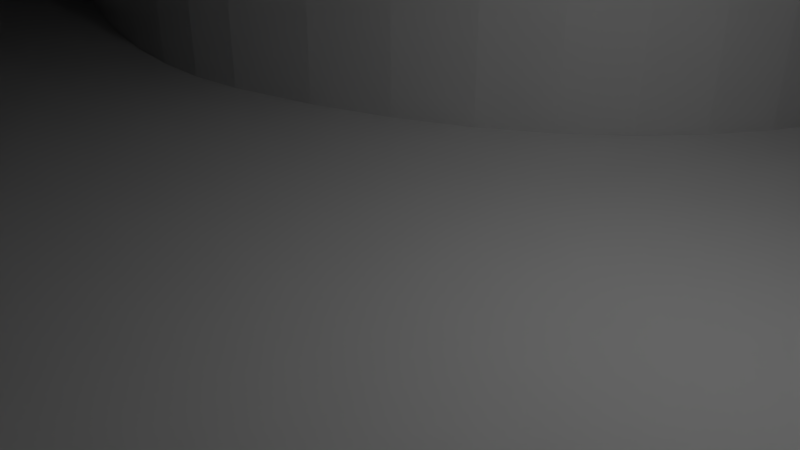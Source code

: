 # Source: race_circuit.blend  (saved by Blender 2.78.0; exported with 4.5.12 LTS)
import bpy
from mathutils import Matrix  # noqa: F401  (used for matrix-valued properties, if any)

bpy.ops.wm.read_factory_settings(use_empty=True)
scene = bpy.context.scene
scene.name = 'Scene'

# ---- collections
col_collection_1 = bpy.data.collections.new('Collection 1'); scene.collection.children.link(col_collection_1)

# ---- world
world_world = bpy.data.worlds.new('World'); scene.world = world_world
world_world.color = (0.05088, 0.05088, 0.05088)
world_world.use_sun_shadow = False
world_world.sun_shadow_jitter_overblur = 0.0
world_world.cycles.sampling_method = 'MANUAL'

# ---- cameras
cam_camera = bpy.data.cameras.new('Camera')
cam_camera.clip_end = 100.0
cam_camera.lens = 35.0
cam_camera.sensor_width = 32.0
cam_camera.sensor_height = 18.0
cam_camera.ortho_scale = 7.314
cam_camera.dof.focus_distance = 0.0
cam_camera.dof.aperture_fstop = 128.0

# ---- lights
light_lamp = bpy.data.lights.new('Lamp', 'POINT')
light_lamp.transmission_factor = 0.0
light_lamp.cutoff_distance = 30.0
light_lamp.energy = 100.0
light_lamp.shadow_buffer_clip_start = 1.001
light_lamp.shadow_soft_size = 0.1
light_lamp.shadow_maximum_resolution = 0.006
light_lamp.use_absolute_resolution = True

# ---- meshes
me_mesh_003 = bpy.data.meshes.new('Mesh.003')
me_mesh_003.from_pydata([(-2.238, -3.341, 0.0), (-1.79, -3.399, 0.0), (-1.27, -3.419, 0.0), (-0.6929, -3.4, 0.0), (-0.07692, -3.345, 0.0), (0.5618, -3.255, 0.0), (1.206, -3.132, 0.0), (1.841, -2.977, 0.0), (2.447, -2.792, 0.0), (3.01, -2.577, 0.0), (3.513, -2.334, 0.0), (3.938, -2.066, 0.0), (4.269, -1.772, 0.0), (4.416, -1.581, 0.0), (4.54, -1.355, 0.0), (4.638, -1.099, 0.0), (4.71, -0.8177, 0.0), (4.751, -0.5164, 0.0), (4.761, -0.1995, 0.0), (4.735, 0.1281, 0.0), (4.673, 0.4616, 0.0), (4.572, 0.7962, 0.0), (4.429, 1.127, 0.0), (4.242, 1.449, 0.0), (4.009, 1.758, 0.0), (3.901, 1.86, -3.27e-10), (3.777, 1.941, -1.231e-09), (3.644, 2.004, -2.597e-09), (3.507, 2.055, -4.309e-09), (3.372, 2.098, -6.251e-09), (3.246, 2.137, -8.309e-09), (3.135, 2.178, -1.037e-08), (3.045, 2.224, -1.231e-08), (2.981, 2.28, -1.402e-08), (2.951, 2.352, -1.539e-08), (2.96, 2.442, -1.629e-08), (3.015, 2.557, -1.662e-08), (3.091, 2.641, -1.558e-08), (3.2, 2.709, -1.281e-08), (3.338, 2.767, -8.809e-09), (3.501, 2.819, -4.072e-09), (3.686, 2.871, 8.959e-10), (3.889, 2.928, 5.593e-09), (4.105, 2.996, 9.518e-09), (4.332, 3.079, 1.217e-08), (4.564, 3.184, 1.304e-08), (4.799, 3.315, 1.164e-08), (5.033, 3.478, 7.461e-09), (5.261, 3.678, 0.0), (5.412, 3.842, -5.566e-09), (5.537, 4.013, -8.947e-09), (5.639, 4.192, -1.033e-08), (5.716, 4.378, -9.912e-09), (5.771, 4.568, -7.874e-09), (5.803, 4.763, -4.408e-09), (5.813, 4.962, 2.97e-10), (5.801, 5.164, 6.053e-09), (5.768, 5.367, 1.267e-08), (5.715, 5.572, 1.996e-08), (5.643, 5.777, 2.773e-08), (5.55, 5.982, 3.579e-08), (5.442, 6.159, 4.238e-08), (5.302, 6.322, 4.754e-08), (5.133, 6.47, 5.145e-08), (4.939, 6.605, 5.428e-08), (4.722, 6.727, 5.621e-08), (4.485, 6.837, 5.741e-08), (4.232, 6.933, 5.804e-08), (3.965, 7.018, 5.829e-08), (3.687, 7.09, 5.831e-08), (3.401, 7.152, 5.829e-08), (3.111, 7.202, 5.84e-08), (2.819, 7.241, 5.881e-08), (2.502, 7.275, 5.746e-08), (2.168, 7.303, 5.272e-08), (1.819, 7.327, 4.545e-08), (1.456, 7.346, 3.651e-08), (1.083, 7.36, 2.677e-08), (0.7017, 7.368, 1.71e-08), (0.3143, 7.371, 8.364e-09), (-0.07664, 7.369, 1.423e-09), (-0.4688, 7.36, -2.855e-09), (-0.8597, 7.346, -3.604e-09), (-1.247, 7.325, 4.237e-11), (-1.629, 7.298, 8.949e-09), (-1.856, 7.265, 1.456e-08), (-2.134, 7.201, 1.904e-08), (-2.45, 7.109, 2.253e-08), (-2.794, 6.993, 2.513e-08), (-3.153, 6.856, 2.697e-08), (-3.515, 6.703, 2.817e-08), (-3.87, 6.538, 2.886e-08), (-4.205, 6.363, 2.915e-08), (-4.508, 6.182, 2.916e-08), (-4.769, 6.0, 2.902e-08), (-4.975, 5.82, 2.885e-08), (-5.114, 5.645, 2.876e-08), (-5.195, 5.464, 2.83e-08), (-5.228, 5.274, 2.701e-08), (-5.219, 5.078, 2.505e-08), (-5.173, 4.879, 2.258e-08), (-5.096, 4.679, 1.977e-08), (-4.993, 4.48, 1.678e-08), (-4.87, 4.286, 1.376e-08), (-4.731, 4.098, 1.087e-08), (-4.582, 3.92, 8.27e-09), (-4.428, 3.754, 6.126e-09), (-4.275, 3.602, 4.594e-09), (-4.129, 3.468, 3.835e-09), (-3.88, 3.277, 3.73e-09), (-3.557, 3.07, 4.294e-09), (-3.179, 2.85, 5.454e-09), (-2.766, 2.623, 7.136e-09), (-2.337, 2.392, 9.269e-09), (-1.91, 2.161, 1.178e-08), (-1.505, 1.935, 1.459e-08), (-1.141, 1.716, 1.764e-08), (-0.8378, 1.51, 2.084e-08), (-0.6137, 1.319, 2.413e-08), (-0.4882, 1.149, 2.744e-08), (-0.4804, 1.004, 3.068e-08), (-0.5312, 0.9323, 3.189e-08), (-0.6038, 0.8937, 3.141e-08), (-0.695, 0.8836, 2.953e-08), (-0.8015, 0.8977, 2.656e-08), (-0.92, 0.9318, 2.281e-08), (-1.047, 0.9816, 1.858e-08), (-1.18, 1.043, 1.416e-08), (-1.316, 1.111, 9.873e-09), (-1.45, 1.182, 6.008e-09), (-1.58, 1.251, 2.872e-09), (-1.703, 1.314, 7.685e-10), (-1.815, 1.368, 0.0), (-1.928, 1.424, 0.0), (-2.089, 1.512, 0.0), (-2.288, 1.627, 0.0), (-2.515, 1.76, 0.0), (-2.762, 1.907, 0.0), (-3.017, 2.062, 0.0), (-3.273, 2.217, 0.0), (-3.518, 2.366, 0.0), (-3.743, 2.504, 0.0), (-3.94, 2.623, 0.0), (-4.097, 2.718, 0.0), (-4.206, 2.783, 0.0), (-4.311, 2.851, -1.11e-09), (-4.442, 2.946, -4.084e-09), (-4.597, 3.063, -8.389e-09), (-4.773, 3.196, -1.349e-08), (-4.968, 3.339, -1.887e-08), (-5.18, 3.488, -2.397e-08), (-5.407, 3.637, -2.828e-08), (-5.647, 3.781, -3.125e-08), (-5.898, 3.914, -3.236e-08), (-6.156, 4.032, -3.107e-08), (-6.422, 4.128, -2.685e-08), (-6.691, 4.198, -1.918e-08), (-6.92, 4.231, -1.256e-08), (-7.181, 4.245, -7.443e-09), (-7.466, 4.24, -3.65e-09), (-7.766, 4.215, -1.004e-09), (-8.071, 4.17, 6.705e-10), (-8.372, 4.104, 1.55e-09), (-8.661, 4.018, 1.811e-09), (-8.928, 3.911, 1.629e-09), (-9.165, 3.783, 1.18e-09), (-9.363, 3.633, 6.421e-10), (-9.512, 3.461, 1.899e-10), (-9.604, 3.267, 0.0), (-9.628, 3.195, 0.0), (-9.66, 3.117, 0.0), (-9.697, 3.034, 0.0), (-9.734, 2.943, 0.0), (-9.77, 2.847, 0.0), (-9.801, 2.744, 0.0), (-9.824, 2.635, 0.0), (-9.836, 2.519, 0.0), (-9.833, 2.397, 0.0), (-9.814, 2.269, 0.0), (-9.774, 2.135, 0.0), (-9.711, 1.994, 0.0), (-9.518, 1.678, 0.0), (-9.313, 1.426, 0.0), (-9.1, 1.229, 0.0), (-8.885, 1.078, 0.0), (-8.673, 0.9649, 0.0), (-8.468, 0.8802, 0.0), (-8.277, 0.8151, 0.0), (-8.104, 0.7608, 0.0), (-7.954, 0.7084, 0.0), (-7.833, 0.6491, 0.0), (-7.745, 0.5738, 0.0), (-7.697, 0.4739, 0.0), (-7.693, 0.4003, 0.0), (-7.712, 0.3275, 0.0), (-7.752, 0.2557, 0.0), (-7.808, 0.185, 0.0), (-7.878, 0.1156, 0.0), (-7.957, 0.04778, 0.0), (-8.042, -0.01841, 0.0), (-8.129, -0.08272, 0.0), (-8.215, -0.145, 0.0), (-8.296, -0.205, 0.0), (-8.369, -0.2627, 0.0), (-8.43, -0.3177, 0.0), (-8.576, -0.463, 0.0), (-8.714, -0.6008, 0.0), (-8.841, -0.7334, 0.0), (-8.955, -0.8629, 0.0), (-9.054, -0.9918, 0.0), (-9.137, -1.122, 0.0), (-9.2, -1.257, 0.0), (-9.241, -1.397, 0.0), (-9.26, -1.546, 0.0), (-9.252, -1.705, 0.0), (-9.217, -1.877, 0.0), (-9.151, -2.065, 0.0), (-9.034, -2.282, 0.0), (-8.883, -2.464, 0.0), (-8.7, -2.614, 0.0), (-8.492, -2.734, 0.0), (-8.261, -2.828, 0.0), (-8.013, -2.898, 0.0), (-7.752, -2.948, 0.0), (-7.482, -2.981, 0.0), (-7.208, -2.999, 0.0), (-6.933, -3.006, 0.0), (-6.664, -3.004, 0.0), (-6.402, -2.997, 0.0), (-6.123, -2.986, 0.0), (-5.868, -2.972, 0.0), (-5.634, -2.958, 0.0), (-5.418, -2.944, 0.0), (-5.218, -2.93, 0.0), (-5.03, -2.919, 0.0), (-4.851, -2.912, 0.0), (-4.679, -2.908, 0.0), (-4.511, -2.91, 0.0), (-4.344, -2.918, 0.0), (-4.175, -2.933, 0.0), (-4.0, -2.957, 0.0), (-3.782, -2.994, 0.0), (-3.575, -3.032, 0.0), (-3.379, -3.072, 0.0), (-3.196, -3.111, 0.0), (-3.026, -3.149, 0.0), (-2.869, -3.187, 0.0), (-2.725, -3.222, 0.0), (-2.597, -3.254, 0.0), (-2.483, -3.283, 0.0), (-2.385, -3.308, 0.0), (-2.303, -3.327, 0.0), (-10.5, 0.4245, 9.293e-08), (-10.55, 1.456, 7e-08), (-10.48, 2.346, 2.85e-08), (-10.29, 3.11, -2.397e-08), (-10.0, 3.765, -7.985e-08), (-9.622, 4.327, -1.316e-07), (-9.158, 4.81, -1.716e-07), (-8.624, 5.232, -1.922e-07), (-8.031, 5.607, -1.86e-07), (-7.389, 5.952, -1.454e-07), (-6.71, 6.282, -6.276e-08), (-6.005, 6.614, 6.948e-08), (-5.285, 6.963, 2.589e-07), (-4.5, 7.271, 4.11e-07), (-3.397, 7.57, 5.074e-07), (-2.06, 7.822, 5.557e-07), (-0.5737, 7.991, 5.634e-07), (0.9785, 8.039, 5.378e-07), (2.513, 7.929, 4.866e-07), (3.945, 7.624, 4.173e-07), (5.192, 7.086, 3.373e-07), (6.169, 6.28, 2.541e-07), (6.793, 5.167, 1.753e-07), (6.979, 3.71, 1.084e-07), (6.644, 1.873, 6.076e-08), (6.187, 0.4842, 3.726e-08), (5.731, -0.6617, 1.92e-08), (5.26, -1.589, 6.166e-09), (4.756, -2.321, -2.244e-09), (4.202, -2.883, -6.443e-09), (3.581, -3.297, -6.838e-09), (2.875, -3.59, -3.838e-09), (2.066, -3.783, 2.147e-09), (1.138, -3.903, 1.071e-08), (0.07379, -3.971, 2.144e-08), (-1.145, -4.014, 3.393e-08), (-2.535, -4.054, 4.777e-08), (-4.167, -4.075, 6.367e-08), (-5.55, -4.027, 7.718e-08), (-6.706, -3.909, 8.835e-08), (-7.656, -3.72, 9.724e-08), (-8.423, -3.459, 1.039e-07), (-9.029, -3.126, 1.084e-07), (-9.495, -2.721, 1.108e-07), (-9.843, -2.242, 1.111e-07), (-10.1, -1.688, 1.094e-07), (-10.27, -1.06, 1.058e-07), (-10.4, -0.3558, 1.003e-07), (-2.238, -3.341, 7.0), (-1.79, -3.399, 7.0), (-1.27, -3.419, 7.0), (-0.6929, -3.4, 7.0), (-0.07692, -3.345, 7.0), (0.5618, -3.255, 7.0), (1.206, -3.132, 7.0), (1.841, -2.977, 7.0), (2.447, -2.792, 7.0), (3.01, -2.577, 7.0), (3.513, -2.334, 7.0), (3.938, -2.066, 7.0), (4.269, -1.772, 7.0), (4.416, -1.581, 7.0), (4.54, -1.355, 7.0), (4.638, -1.099, 7.0), (4.71, -0.8177, 7.0), (4.751, -0.5164, 7.0), (4.761, -0.1995, 7.0), (4.735, 0.1281, 7.0), (4.673, 0.4616, 7.0), (4.572, 0.7962, 7.0), (4.429, 1.127, 7.0), (4.242, 1.449, 7.0), (4.009, 1.758, 7.0), (3.901, 1.86, 7.0), (3.777, 1.941, 7.0), (3.644, 2.004, 7.0), (3.507, 2.055, 7.0), (3.372, 2.098, 7.0), (3.246, 2.137, 7.0), (3.135, 2.178, 7.0), (3.045, 2.224, 7.0), (2.981, 2.28, 7.0), (2.951, 2.352, 7.0), (2.96, 2.442, 7.0), (3.015, 2.557, 7.0), (3.091, 2.641, 7.0), (3.2, 2.709, 7.0), (3.338, 2.767, 7.0), (3.501, 2.819, 7.0), (3.686, 2.871, 7.0), (3.889, 2.928, 7.0), (4.105, 2.996, 7.0), (4.332, 3.079, 7.0), (4.564, 3.184, 7.0), (4.799, 3.315, 7.0), (5.033, 3.478, 7.0), (5.261, 3.678, 7.0), (5.412, 3.842, 7.0), (5.537, 4.013, 7.0), (5.639, 4.192, 7.0), (5.716, 4.378, 7.0), (5.771, 4.568, 7.0), (5.803, 4.763, 7.0), (5.813, 4.962, 7.0), (5.801, 5.164, 7.0), (5.768, 5.367, 7.0), (5.715, 5.572, 7.0), (5.643, 5.777, 7.0), (5.55, 5.982, 7.0), (5.442, 6.159, 7.0), (5.302, 6.322, 7.0), (5.133, 6.47, 7.0), (4.939, 6.605, 7.0), (4.722, 6.727, 7.0), (4.485, 6.837, 7.0), (4.232, 6.933, 7.0), (3.965, 7.018, 7.0), (3.687, 7.09, 7.0), (3.401, 7.152, 7.0), (3.111, 7.202, 7.0), (2.819, 7.241, 7.0), (2.502, 7.275, 7.0), (2.168, 7.303, 7.0), (1.819, 7.327, 7.0), (1.456, 7.346, 7.0), (1.083, 7.36, 7.0), (0.7017, 7.368, 7.0), (0.3143, 7.371, 7.0), (-0.07664, 7.369, 7.0), (-0.4688, 7.36, 7.0), (-0.8597, 7.346, 7.0), (-1.247, 7.325, 7.0), (-1.629, 7.298, 7.0), (-1.856, 7.265, 7.0), (-2.134, 7.201, 7.0), (-2.45, 7.109, 7.0), (-2.794, 6.993, 7.0), (-3.153, 6.856, 7.0), (-3.515, 6.703, 7.0), (-3.87, 6.538, 7.0), (-4.205, 6.363, 7.0), (-4.508, 6.182, 7.0), (-4.769, 6.0, 7.0), (-4.975, 5.82, 7.0), (-5.114, 5.645, 7.0), (-5.195, 5.464, 7.0), (-5.228, 5.274, 7.0), (-5.219, 5.078, 7.0), (-5.173, 4.879, 7.0), (-5.096, 4.679, 7.0), (-4.993, 4.48, 7.0), (-4.87, 4.286, 7.0), (-4.731, 4.098, 7.0), (-4.582, 3.92, 7.0), (-4.428, 3.754, 7.0), (-4.275, 3.602, 7.0), (-4.129, 3.468, 7.0), (-3.88, 3.277, 7.0), (-3.557, 3.07, 7.0), (-3.179, 2.85, 7.0), (-2.766, 2.623, 7.0), (-2.337, 2.392, 7.0), (-1.91, 2.161, 7.0), (-1.505, 1.935, 7.0), (-1.141, 1.716, 7.0), (-0.8378, 1.51, 7.0), (-0.6137, 1.319, 7.0), (-0.4882, 1.149, 7.0), (-0.4804, 1.004, 7.0), (-0.5312, 0.9323, 7.0), (-0.6038, 0.8937, 7.0), (-0.695, 0.8836, 7.0), (-0.8015, 0.8977, 7.0), (-0.92, 0.9318, 7.0), (-1.047, 0.9816, 7.0), (-1.18, 1.043, 7.0), (-1.316, 1.111, 7.0), (-1.45, 1.182, 7.0), (-1.58, 1.251, 7.0), (-1.703, 1.314, 7.0), (-1.815, 1.368, 7.0), (-1.928, 1.424, 7.0), (-2.089, 1.512, 7.0), (-2.288, 1.627, 7.0), (-2.515, 1.76, 7.0), (-2.762, 1.907, 7.0), (-3.017, 2.062, 7.0), (-3.273, 2.217, 7.0), (-3.518, 2.366, 7.0), (-3.743, 2.504, 7.0), (-3.94, 2.623, 7.0), (-4.097, 2.718, 7.0), (-4.206, 2.783, 7.0), (-4.311, 2.851, 7.0), (-4.442, 2.946, 7.0), (-4.597, 3.063, 7.0), (-4.773, 3.196, 7.0), (-4.968, 3.339, 7.0), (-5.18, 3.488, 7.0), (-5.407, 3.637, 7.0), (-5.647, 3.781, 7.0), (-5.898, 3.914, 7.0), (-6.156, 4.032, 7.0), (-6.422, 4.128, 7.0), (-6.691, 4.198, 7.0), (-6.92, 4.231, 7.0), (-7.181, 4.245, 7.0), (-7.466, 4.24, 7.0), (-7.766, 4.215, 7.0), (-8.071, 4.17, 7.0), (-8.372, 4.104, 7.0), (-8.661, 4.018, 7.0), (-8.928, 3.911, 7.0), (-9.165, 3.783, 7.0), (-9.363, 3.633, 7.0), (-9.512, 3.461, 7.0), (-9.604, 3.267, 7.0), (-9.628, 3.195, 7.0), (-9.66, 3.117, 7.0), (-9.697, 3.034, 7.0), (-9.734, 2.943, 7.0), (-9.77, 2.847, 7.0), (-9.801, 2.744, 7.0), (-9.824, 2.635, 7.0), (-9.836, 2.519, 7.0), (-9.833, 2.397, 7.0), (-9.814, 2.269, 7.0), (-9.774, 2.135, 7.0), (-9.711, 1.994, 7.0), (-9.518, 1.678, 7.0), (-9.313, 1.426, 7.0), (-9.1, 1.229, 7.0), (-8.885, 1.078, 7.0), (-8.673, 0.9649, 7.0), (-8.468, 0.8802, 7.0), (-8.277, 0.8151, 7.0), (-8.104, 0.7608, 7.0), (-7.954, 0.7084, 7.0), (-7.833, 0.6491, 7.0), (-7.745, 0.5738, 7.0), (-7.697, 0.4739, 7.0), (-7.693, 0.4003, 7.0), (-7.712, 0.3275, 7.0), (-7.752, 0.2557, 7.0), (-7.808, 0.185, 7.0), (-7.878, 0.1156, 7.0), (-7.957, 0.04778, 7.0), (-8.042, -0.01841, 7.0), (-8.129, -0.08272, 7.0), (-8.215, -0.145, 7.0), (-8.296, -0.205, 7.0), (-8.369, -0.2627, 7.0), (-8.43, -0.3177, 7.0), (-8.576, -0.463, 7.0), (-8.714, -0.6008, 7.0), (-8.841, -0.7334, 7.0), (-8.955, -0.8629, 7.0), (-9.054, -0.9918, 7.0), (-9.137, -1.122, 7.0), (-9.2, -1.257, 7.0), (-9.241, -1.397, 7.0), (-9.26, -1.546, 7.0), (-9.252, -1.705, 7.0), (-9.217, -1.877, 7.0), (-9.151, -2.065, 7.0), (-9.034, -2.282, 7.0), (-8.883, -2.464, 7.0), (-8.7, -2.614, 7.0), (-8.492, -2.734, 7.0), (-8.261, -2.828, 7.0), (-8.013, -2.898, 7.0), (-7.752, -2.948, 7.0), (-7.482, -2.981, 7.0), (-7.208, -2.999, 7.0), (-6.933, -3.006, 7.0), (-6.664, -3.004, 7.0), (-6.402, -2.997, 7.0), (-6.123, -2.986, 7.0), (-5.868, -2.972, 7.0), (-5.634, -2.958, 7.0), (-5.418, -2.944, 7.0), (-5.218, -2.93, 7.0), (-5.03, -2.919, 7.0), (-4.851, -2.912, 7.0), (-4.679, -2.908, 7.0), (-4.511, -2.91, 7.0), (-4.344, -2.918, 7.0), (-4.175, -2.933, 7.0), (-4.0, -2.957, 7.0), (-3.782, -2.994, 7.0), (-3.575, -3.032, 7.0), (-3.379, -3.072, 7.0), (-3.196, -3.111, 7.0), (-3.026, -3.149, 7.0), (-2.869, -3.187, 7.0), (-2.725, -3.222, 7.0), (-2.597, -3.254, 7.0), (-2.483, -3.283, 7.0), (-2.385, -3.308, 7.0), (-2.303, -3.327, 7.0), (-10.5, 0.4245, 7.0), (-10.55, 1.456, 7.0), (-10.48, 2.346, 7.0), (-10.29, 3.11, 7.0), (-10.0, 3.765, 7.0), (-9.622, 4.327, 7.0), (-9.158, 4.81, 7.0), (-8.624, 5.232, 7.0), (-8.031, 5.607, 7.0), (-7.389, 5.952, 7.0), (-6.71, 6.282, 7.0), (-6.005, 6.614, 7.0), (-5.285, 6.963, 7.0), (-4.5, 7.271, 7.0), (-3.397, 7.57, 7.0), (-2.06, 7.822, 7.0), (-0.5737, 7.991, 7.0), (0.9785, 8.039, 7.0), (2.513, 7.929, 7.0), (3.945, 7.624, 7.0), (5.192, 7.086, 7.0), (6.169, 6.28, 7.0), (6.793, 5.167, 7.0), (6.979, 3.71, 7.0), (6.644, 1.873, 7.0), (6.187, 0.4842, 7.0), (5.731, -0.6617, 7.0), (5.26, -1.589, 7.0), (4.756, -2.321, 7.0), (4.202, -2.883, 7.0), (3.581, -3.297, 7.0), (2.875, -3.59, 7.0), (2.066, -3.783, 7.0), (1.138, -3.903, 7.0), (0.07379, -3.971, 7.0), (-1.145, -4.014, 7.0), (-2.535, -4.054, 7.0), (-4.167, -4.075, 7.0), (-5.55, -4.027, 7.0), (-6.706, -3.909, 7.0), (-7.656, -3.72, 7.0), (-8.423, -3.459, 7.0), (-9.029, -3.126, 7.0), (-9.495, -2.721, 7.0), (-9.843, -2.242, 7.0), (-10.1, -1.688, 7.0), (-10.27, -1.06, 7.0), (-10.4, -0.3558, 7.0)], [], [(273, 59, 60, 61, 62, 63, 64, 65, 66, 67, 68, 69, 70, 71, 72, 73, 74, 75, 76, 77, 78, 79, 80, 81, 82, 83, 84, 85, 86, 87, 88, 89, 90, 91, 92, 93, 94, 95, 96, 97, 98, 99, 100, 101, 102, 103, 104, 105, 106, 107, 108, 109, 110, 111, 112, 113, 114, 115, 116, 117, 118, 119, 120, 121, 122, 123, 124, 125, 126, 127, 128, 129, 130, 131, 132, 133, 134, 135, 136, 137, 138, 139, 140, 141, 142, 143, 144, 145, 146, 147, 148, 149, 150, 151, 152, 153, 154, 155, 156, 157, 158, 159, 160, 161, 162, 163, 164, 165, 166, 167, 168, 169, 170, 171, 172, 173, 174, 175, 176, 177, 178, 179, 180, 181, 182, 183, 184, 185, 186, 187, 188, 189, 190, 191, 192, 193, 194, 195, 196, 197, 198, 199, 200, 201, 202, 203, 204, 205, 206, 207, 208, 209, 210, 211, 212, 213, 214, 215, 216, 217, 218, 219, 220, 221, 222, 223, 224, 225, 226, 227, 228, 229, 230, 231, 232, 233, 234, 235, 236, 237, 238, 239, 240, 241, 242, 243, 244, 245, 246, 247, 248, 249, 250, 251, 0, 1, 2, 3, 4, 5, 6, 7, 8, 9, 10, 11, 12, 13, 14, 15, 16, 17, 18, 19, 20, 21, 22, 23, 24, 25, 26, 27, 28, 29, 30, 31, 32, 33, 34, 35, 36, 37, 38, 39, 40, 41, 42, 43, 44, 45, 46, 47, 48, 49, 50, 51, 52, 53, 54, 55, 56, 57, 58, 274, 275, 276, 277, 278, 279, 280, 281, 282, 283, 284, 285, 286, 287, 288, 289, 290, 291, 292, 293, 294, 295, 296, 297, 298, 299, 252, 253, 254, 255, 256, 257, 258, 259, 260, 261, 262, 263, 264, 265, 266, 267, 268, 269, 270, 271, 272), (58, 59, 273, 274), (573, 572, 571, 570, 569, 568, 567, 566, 565, 564, 563, 562, 561, 560, 559, 558, 557, 556, 555, 554, 553, 552, 599, 598, 597, 596, 595, 594, 593, 592, 591, 590, 589, 588, 587, 586, 585, 584, 583, 582, 581, 580, 579, 578, 577, 576, 575, 574, 358, 357, 356, 355, 354, 353, 352, 351, 350, 349, 348, 347, 346, 345, 344, 343, 342, 341, 340, 339, 338, 337, 336, 335, 334, 333, 332, 331, 330, 329, 328, 327, 326, 325, 324, 323, 322, 321, 320, 319, 318, 317, 316, 315, 314, 313, 312, 311, 310, 309, 308, 307, 306, 305, 304, 303, 302, 301, 300, 551, 550, 549, 548, 547, 546, 545, 544, 543, 542, 541, 540, 539, 538, 537, 536, 535, 534, 533, 532, 531, 530, 529, 528, 527, 526, 525, 524, 523, 522, 521, 520, 519, 518, 517, 516, 515, 514, 513, 512, 511, 510, 509, 508, 507, 506, 505, 504, 503, 502, 501, 500, 499, 498, 497, 496, 495, 494, 493, 492, 491, 490, 489, 488, 487, 486, 485, 484, 483, 482, 481, 480, 479, 478, 477, 476, 475, 474, 473, 472, 471, 470, 469, 468, 467, 466, 465, 464, 463, 462, 461, 460, 459, 458, 457, 456, 455, 454, 453, 452, 451, 450, 449, 448, 447, 446, 445, 444, 443, 442, 441, 440, 439, 438, 437, 436, 435, 434, 433, 432, 431, 430, 429, 428, 427, 426, 425, 424, 423, 422, 421, 420, 419, 418, 417, 416, 415, 414, 413, 412, 411, 410, 409, 408, 407, 406, 405, 404, 403, 402, 401, 400, 399, 398, 397, 396, 395, 394, 393, 392, 391, 390, 389, 388, 387, 386, 385, 384, 383, 382, 381, 380, 379, 378, 377, 376, 375, 374, 373, 372, 371, 370, 369, 368, 367, 366, 365, 364, 363, 362, 361, 360, 359), (358, 574, 573, 359), (115, 415, 416, 116), (116, 416, 417, 117), (117, 417, 418, 118), (118, 418, 419, 119), (119, 419, 420, 120), (120, 420, 421, 121), (121, 421, 422, 122), (122, 422, 423, 123), (123, 423, 424, 124), (124, 424, 425, 125), (125, 425, 426, 126), (126, 426, 427, 127), (127, 427, 428, 128), (128, 428, 429, 129), (129, 429, 430, 130), (130, 430, 431, 131), (131, 431, 432, 132), (132, 432, 433, 133), (133, 433, 434, 134), (134, 434, 435, 135), (135, 435, 436, 136), (136, 436, 437, 137), (137, 437, 438, 138), (138, 438, 439, 139), (139, 439, 440, 140), (140, 440, 441, 141), (141, 441, 442, 142), (142, 442, 443, 143), (143, 443, 444, 144), (144, 444, 445, 145), (145, 445, 446, 146), (146, 446, 447, 147), (147, 447, 448, 148), (148, 448, 449, 149), (149, 449, 450, 150), (150, 450, 451, 151), (151, 451, 452, 152), (152, 452, 453, 153), (153, 453, 454, 154), (154, 454, 455, 155), (155, 455, 456, 156), (156, 456, 457, 157), (157, 457, 458, 158), (158, 458, 459, 159), (159, 459, 460, 160), (160, 460, 461, 161), (161, 461, 462, 162), (162, 462, 463, 163), (163, 463, 464, 164), (164, 464, 465, 165), (165, 465, 466, 166), (166, 466, 467, 167), (167, 467, 468, 168), (168, 468, 469, 169), (169, 469, 470, 170), (170, 470, 471, 171), (171, 471, 472, 172), (172, 472, 473, 173), (173, 473, 474, 174), (174, 474, 475, 175), (175, 475, 476, 176), (176, 476, 477, 177), (177, 477, 478, 178), (178, 478, 479, 179), (179, 479, 480, 180), (180, 480, 481, 181), (181, 481, 482, 182), (182, 482, 483, 183), (183, 483, 484, 184), (184, 484, 485, 185), (185, 485, 486, 186), (186, 486, 487, 187), (187, 487, 488, 188), (188, 488, 489, 189), (189, 489, 490, 190), (190, 490, 491, 191), (191, 491, 492, 192), (192, 492, 493, 193), (193, 493, 494, 194), (194, 494, 495, 195), (195, 495, 496, 196), (196, 496, 497, 197), (197, 497, 498, 198), (198, 498, 499, 199), (199, 499, 500, 200), (200, 500, 501, 201), (201, 501, 502, 202), (202, 502, 503, 203), (203, 503, 504, 204), (204, 504, 505, 205), (205, 505, 506, 206), (206, 506, 507, 207), (0, 300, 301, 1), (207, 507, 508, 208), (1, 301, 302, 2), (208, 508, 509, 209), (2, 302, 303, 3), (209, 509, 510, 210), (3, 303, 304, 4), (210, 510, 511, 211), (4, 304, 305, 5), (211, 511, 512, 212), (5, 305, 306, 6), (212, 512, 513, 213), (6, 306, 307, 7), (213, 513, 514, 214), (7, 307, 308, 8), (214, 514, 515, 215), (8, 308, 309, 9), (215, 515, 516, 216), (9, 309, 310, 10), (216, 516, 517, 217), (10, 310, 311, 11), (217, 517, 518, 218), (11, 311, 312, 12), (218, 518, 519, 219), (12, 312, 313, 13), (219, 519, 520, 220), (13, 313, 314, 14), (220, 520, 521, 221), (14, 314, 315, 15), (221, 521, 522, 222), (15, 315, 316, 16), (222, 522, 523, 223), (16, 316, 317, 17), (223, 523, 524, 224), (17, 317, 318, 18), (224, 524, 525, 225), (18, 318, 319, 19), (225, 525, 526, 226), (19, 319, 320, 20), (226, 526, 527, 227), (20, 320, 321, 21), (227, 527, 528, 228), (21, 321, 322, 22), (228, 528, 529, 229), (22, 322, 323, 23), (229, 529, 530, 230), (23, 323, 324, 24), (230, 530, 531, 231), (24, 324, 325, 25), (231, 531, 532, 232), (25, 325, 326, 26), (232, 532, 533, 233), (26, 326, 327, 27), (233, 533, 534, 234), (27, 327, 328, 28), (234, 534, 535, 235), (28, 328, 329, 29), (235, 535, 536, 236), (29, 329, 330, 30), (236, 536, 537, 237), (30, 330, 331, 31), (237, 537, 538, 238), (31, 331, 332, 32), (238, 538, 539, 239), (32, 332, 333, 33), (239, 539, 540, 240), (33, 333, 334, 34), (240, 540, 541, 241), (34, 334, 335, 35), (241, 541, 542, 242), (35, 335, 336, 36), (242, 542, 543, 243), (36, 336, 337, 37), (243, 543, 544, 244), (37, 337, 338, 38), (244, 544, 545, 245), (38, 338, 339, 39), (245, 545, 546, 246), (39, 339, 340, 40), (246, 546, 547, 247), (40, 340, 341, 41), (247, 547, 548, 248), (41, 341, 342, 42), (248, 548, 549, 249), (42, 342, 343, 43), (249, 549, 550, 250), (43, 343, 344, 44), (250, 550, 551, 251), (44, 344, 345, 45), (251, 551, 300, 0), (45, 345, 346, 46), (252, 552, 553, 253), (46, 346, 347, 47), (253, 553, 554, 254), (47, 347, 348, 48), (254, 554, 555, 255), (48, 348, 349, 49), (255, 555, 556, 256), (49, 349, 350, 50), (256, 556, 557, 257), (50, 350, 351, 51), (257, 557, 558, 258), (51, 351, 352, 52), (258, 558, 559, 259), (52, 352, 353, 53), (259, 559, 560, 260), (53, 353, 354, 54), (260, 560, 561, 261), (54, 354, 355, 55), (261, 561, 562, 262), (55, 355, 356, 56), (262, 562, 563, 263), (56, 356, 357, 57), (263, 563, 564, 264), (57, 357, 358, 58), (264, 564, 565, 265), (58, 358, 359, 59), (265, 565, 566, 266), (59, 359, 360, 60), (266, 566, 567, 267), (60, 360, 361, 61), (267, 567, 568, 268), (61, 361, 362, 62), (268, 568, 569, 269), (62, 362, 363, 63), (269, 569, 570, 270), (63, 363, 364, 64), (270, 570, 571, 271), (64, 364, 365, 65), (271, 571, 572, 272), (65, 365, 366, 66), (272, 572, 573, 273), (66, 366, 367, 67), (273, 573, 574, 274), (67, 367, 368, 68), (274, 574, 575, 275), (68, 368, 369, 69), (275, 575, 576, 276), (69, 369, 370, 70), (276, 576, 577, 277), (70, 370, 371, 71), (277, 577, 578, 278), (71, 371, 372, 72), (278, 578, 579, 279), (72, 372, 373, 73), (279, 579, 580, 280), (73, 373, 374, 74), (280, 580, 581, 281), (74, 374, 375, 75), (281, 581, 582, 282), (75, 375, 376, 76), (282, 582, 583, 283), (76, 376, 377, 77), (283, 583, 584, 284), (77, 377, 378, 78), (284, 584, 585, 285), (78, 378, 379, 79), (285, 585, 586, 286), (79, 379, 380, 80), (286, 586, 587, 287), (80, 380, 381, 81), (287, 587, 588, 288), (81, 381, 382, 82), (288, 588, 589, 289), (82, 382, 383, 83), (289, 589, 590, 290), (83, 383, 384, 84), (290, 590, 591, 291), (84, 384, 385, 85), (291, 591, 592, 292), (85, 385, 386, 86), (292, 592, 593, 293), (86, 386, 387, 87), (293, 593, 594, 294), (87, 387, 388, 88), (294, 594, 595, 295), (88, 388, 389, 89), (295, 595, 596, 296), (89, 389, 390, 90), (296, 596, 597, 297), (90, 390, 391, 91), (297, 597, 598, 298), (91, 391, 392, 92), (298, 598, 599, 299), (92, 392, 393, 93), (299, 599, 552, 252), (93, 393, 394, 94), (94, 394, 395, 95), (95, 395, 396, 96), (96, 396, 397, 97), (97, 397, 398, 98), (98, 398, 399, 99), (99, 399, 400, 100), (100, 400, 401, 101), (101, 401, 402, 102), (102, 402, 403, 103), (103, 403, 404, 104), (104, 404, 405, 105), (105, 405, 406, 106), (106, 406, 407, 107), (107, 407, 408, 108), (108, 408, 409, 109), (109, 409, 410, 110), (110, 410, 411, 111), (111, 411, 412, 112), (112, 412, 413, 113), (113, 413, 414, 114), (114, 414, 415, 115)])
me_mesh_003.use_remesh_preserve_volume = False
me_mesh_003.use_remesh_preserve_attributes = False
me_mesh_003.use_mirror_vertex_groups = False
me_mesh_003.update()
me_mesh_004 = bpy.data.meshes.new('Mesh.004')
me_mesh_004.from_pydata([(-1.595, -2.624, 0.0), (-1.387, -2.622, 0.0), (-1.093, -2.612, 0.0), (-0.7282, -2.59, 0.0), (-0.307, -2.556, 0.0), (0.1548, -2.507, 0.0), (0.6419, -2.441, 0.0), (1.139, -2.357, 0.0), (1.63, -2.254, 0.0), (2.101, -2.128, 0.0), (2.535, -1.979, 0.0), (2.918, -1.804, 0.0), (3.233, -1.602, 0.0), (3.472, -1.375, 0.0), (3.66, -1.114, 0.0), (3.797, -0.8267, 0.0), (3.885, -0.5211, 0.0), (3.923, -0.2053, 0.0), (3.912, 0.1127, 0.0), (3.854, 0.4247, 0.0), (3.749, 0.7227, 0.0), (3.598, 0.9988, 0.0), (3.401, 1.245, 0.0), (3.159, 1.453, 0.0), (2.873, 1.615, 0.0), (2.754, 1.668, -2.162e-10), (2.635, 1.724, -8.054e-10), (2.517, 1.785, -1.679e-09), (2.402, 1.85, -2.748e-09), (2.295, 1.92, -3.923e-09), (2.196, 1.995, -5.116e-09), (2.108, 2.077, -6.238e-09), (2.034, 2.165, -7.2e-09), (1.977, 2.261, -7.913e-09), (1.938, 2.365, -8.288e-09), (1.921, 2.478, -8.237e-09), (1.928, 2.599, -7.67e-09), (1.97, 2.77, -5.181e-09), (2.035, 2.906, -6.845e-10), (2.121, 3.014, 5.198e-09), (2.228, 3.098, 1.184e-08), (2.354, 3.165, 1.863e-08), (2.498, 3.22, 2.494e-08), (2.658, 3.268, 3.015e-08), (2.833, 3.315, 3.363e-08), (3.022, 3.367, 3.477e-08), (3.224, 3.428, 3.294e-08), (3.436, 3.505, 2.752e-08), (3.658, 3.603, 1.79e-08), (3.928, 3.737, 4.207e-09), (4.154, 3.857, -6.22e-09), (4.34, 3.965, -1.377e-08), (4.49, 4.067, -1.884e-08), (4.609, 4.166, -2.181e-08), (4.701, 4.265, -2.307e-08), (4.77, 4.368, -2.302e-08), (4.82, 4.479, -2.204e-08), (4.855, 4.602, -2.052e-08), (4.88, 4.74, -1.885e-08), (4.898, 4.897, -1.742e-08), (4.914, 5.077, -1.662e-08), (4.9, 5.25, -1.602e-08), (4.835, 5.419, -1.494e-08), (4.724, 5.583, -1.348e-08), (4.574, 5.741, -1.174e-08), (4.391, 5.889, -9.824e-09), (4.181, 6.026, -7.83e-09), (3.951, 6.15, -5.863e-09), (3.706, 6.258, -4.025e-09), (3.453, 6.348, -2.417e-09), (3.198, 6.419, -1.142e-09), (2.947, 6.467, -3.026e-10), (2.707, 6.492, 0.0), (2.491, 6.501, 0.0), (2.187, 6.512, 0.0), (1.814, 6.525, 0.0), (1.389, 6.537, 0.0), (0.9286, 6.547, 0.0), (0.4514, 6.556, 0.0), (-0.02574, 6.561, 0.0), (-0.4852, 6.562, 0.0), (-0.9094, 6.558, 0.0), (-1.281, 6.548, 0.0), (-1.583, 6.531, 0.0), (-1.797, 6.505, 0.0), (-1.977, 6.468, 0.0), (-2.179, 6.419, 0.0), (-2.399, 6.356, 0.0), (-2.63, 6.282, 0.0), (-2.866, 6.197, 0.0), (-3.102, 6.102, 0.0), (-3.331, 5.997, 0.0), (-3.547, 5.884, 0.0), (-3.745, 5.762, 0.0), (-3.919, 5.633, 0.0), (-4.062, 5.497, 0.0), (-4.17, 5.355, 0.0), (-4.237, 5.204, -6.056e-10), (-4.26, 5.053, -2.299e-09), (-4.246, 4.902, -4.896e-09), (-4.198, 4.752, -8.21e-09), (-4.121, 4.604, -1.206e-08), (-4.021, 4.459, -1.625e-08), (-3.901, 4.317, -2.061e-08), (-3.767, 4.181, -2.494e-08), (-3.623, 4.049, -2.907e-08), (-3.475, 3.924, -3.28e-08), (-3.326, 3.807, -3.596e-08), (-3.183, 3.698, -3.835e-08), (-2.942, 3.536, -4.078e-08), (-2.644, 3.359, -4.239e-08), (-2.301, 3.171, -4.331e-08), (-1.931, 2.971, -4.363e-08), (-1.548, 2.761, -4.349e-08), (-1.166, 2.544, -4.299e-08), (-0.8023, 2.32, -4.225e-08), (-0.4704, 2.09, -4.138e-08), (-0.1859, 1.858, -4.051e-08), (0.03602, 1.623, -3.974e-08), (0.1803, 1.388, -3.92e-08), (0.2317, 1.154, -3.899e-08), (0.2279, 1.057, -3.908e-08), (0.2159, 0.9604, -3.93e-08), (0.1945, 0.8649, -3.956e-08), (0.1627, 0.7715, -3.977e-08), (0.1196, 0.6813, -3.985e-08), (0.06395, 0.5953, -3.971e-08), (-0.00519, 0.5145, -3.926e-08), (-0.0889, 0.44, -3.842e-08), (-0.1882, 0.3726, -3.71e-08), (-0.3042, 0.3135, -3.522e-08), (-0.4379, 0.2636, -3.268e-08), (-0.5903, 0.2239, -2.94e-08), (-0.6918, 0.2113, -2.671e-08), (-0.8039, 0.2135, -2.311e-08), (-0.9263, 0.2291, -1.884e-08), (-1.058, 0.2572, -1.41e-08), (-1.2, 0.2966, -9.111e-09), (-1.351, 0.3461, -4.088e-09), (-1.51, 0.4047, 7.55e-10), (-1.677, 0.4711, 5.201e-09), (-1.852, 0.5443, 9.034e-09), (-2.034, 0.6231, 1.204e-08), (-2.223, 0.7065, 1.4e-08), (-2.418, 0.7932, 1.47e-08), (-2.574, 0.863, 1.438e-08), (-2.736, 0.9377, 1.354e-08), (-2.904, 1.018, 1.235e-08), (-3.077, 1.103, 1.098e-08), (-3.253, 1.194, 9.605e-09), (-3.432, 1.29, 8.389e-09), (-3.612, 1.393, 7.505e-09), (-3.792, 1.502, 7.125e-09), (-3.971, 1.618, 7.42e-09), (-4.148, 1.74, 8.56e-09), (-4.321, 1.869, 1.072e-08), (-4.49, 2.006, 1.406e-08), (-4.698, 2.182, 1.81e-08), (-4.894, 2.348, 2.015e-08), (-5.08, 2.505, 2.053e-08), (-5.256, 2.652, 1.955e-08), (-5.426, 2.788, 1.751e-08), (-5.589, 2.914, 1.473e-08), (-5.749, 3.029, 1.153e-08), (-5.905, 3.133, 8.21e-09), (-6.061, 3.224, 5.086e-09), (-6.216, 3.304, 2.468e-09), (-6.374, 3.371, 6.689e-10), (-6.535, 3.426, 0.0), (-6.724, 3.47, 0.0), (-6.938, 3.499, 0.0), (-7.17, 3.513, 0.0), (-7.413, 3.511, 0.0), (-7.66, 3.491, 0.0), (-7.903, 3.454, 0.0), (-8.136, 3.398, 0.0), (-8.352, 3.322, 0.0), (-8.543, 3.225, 0.0), (-8.703, 3.108, 0.0), (-8.825, 2.968, 0.0), (-8.901, 2.805, 0.0), (-8.917, 2.747, 1.074e-10), (-8.931, 2.689, 3.71e-10), (-8.94, 2.629, 7.033e-10), (-8.942, 2.567, 1.017e-09), (-8.935, 2.501, 1.224e-09), (-8.917, 2.431, 1.236e-09), (-8.886, 2.355, 9.673e-10), (-8.84, 2.273, 3.29e-10), (-8.777, 2.183, -7.664e-10), (-8.694, 2.085, -2.406e-09), (-8.59, 1.977, -4.678e-09), (-8.462, 1.858, -7.67e-09), (-8.351, 1.773, -9.648e-09), (-8.231, 1.7, -1.062e-08), (-8.102, 1.637, -1.075e-08), (-7.966, 1.579, -1.018e-08), (-7.825, 1.522, -9.094e-09), (-7.681, 1.464, -7.634e-09), (-7.534, 1.4, -5.963e-09), (-7.387, 1.327, -4.24e-09), (-7.241, 1.241, -2.623e-09), (-7.098, 1.138, -1.272e-09), (-6.959, 1.015, -3.444e-10), (-6.826, 0.8686, 0.0), (-6.765, 0.7784, 0.0), (-6.727, 0.6861, 0.0), (-6.709, 0.5927, 0.0), (-6.708, 0.4992, 0.0), (-6.723, 0.4066, 0.0), (-6.751, 0.3158, 0.0), (-6.79, 0.2278, 0.0), (-6.838, 0.1435, 0.0), (-6.892, 0.06398, 0.0), (-6.95, -0.009931, 0.0), (-7.011, -0.07722, 0.0), (-7.071, -0.1369, 0.0), (-7.212, -0.2568, 0.0), (-7.365, -0.372, 0.0), (-7.525, -0.4841, 0.0), (-7.686, -0.595, 0.0), (-7.843, -0.7061, 0.0), (-7.988, -0.8192, 0.0), (-8.117, -0.936, 0.0), (-8.224, -1.058, 0.0), (-8.302, -1.187, 0.0), (-8.345, -1.324, 0.0), (-8.348, -1.472, 0.0), (-8.304, -1.632, 0.0), (-8.207, -1.814, 0.0), (-8.085, -1.963, 0.0), (-7.941, -2.081, 0.0), (-7.777, -2.171, 0.0), (-7.596, -2.237, 0.0), (-7.401, -2.283, 0.0), (-7.195, -2.311, 0.0), (-6.981, -2.325, 0.0), (-6.761, -2.329, 0.0), (-6.539, -2.324, 0.0), (-6.316, -2.316, 0.0), (-6.097, -2.307, 0.0), (-5.927, -2.298, 0.0), (-5.756, -2.285, 0.0), (-5.585, -2.27, 0.0), (-5.414, -2.253, 0.0), (-5.243, -2.237, 0.0), (-5.073, -2.221, 0.0), (-4.903, -2.208, 0.0), (-4.734, -2.199, 0.0), (-4.565, -2.194, 0.0), (-4.398, -2.196, 0.0), (-4.232, -2.204, 0.0), (-4.068, -2.221, 0.0), (-3.944, -2.241, 0.0), (-3.791, -2.27, 0.0), (-3.615, -2.306, 0.0), (-3.417, -2.348, 0.0), (-3.204, -2.393, 0.0), (-2.978, -2.439, 0.0), (-2.745, -2.484, 0.0), (-2.507, -2.526, 0.0), (-2.269, -2.563, 0.0), (-2.034, -2.593, 0.0), (-1.808, -2.614, 0.0), (-1.595, -2.624, 7.0), (-1.387, -2.622, 7.0), (-1.093, -2.612, 7.0), (-0.7282, -2.59, 7.0), (-0.307, -2.556, 7.0), (0.1548, -2.507, 7.0), (0.6419, -2.441, 7.0), (1.139, -2.357, 7.0), (1.63, -2.254, 7.0), (2.101, -2.128, 7.0), (2.535, -1.979, 7.0), (2.918, -1.804, 7.0), (3.233, -1.602, 7.0), (3.472, -1.375, 7.0), (3.66, -1.114, 7.0), (3.797, -0.8267, 7.0), (3.885, -0.5211, 7.0), (3.923, -0.2053, 7.0), (3.912, 0.1127, 7.0), (3.854, 0.4247, 7.0), (3.749, 0.7227, 7.0), (3.598, 0.9988, 7.0), (3.401, 1.245, 7.0), (3.159, 1.453, 7.0), (2.873, 1.615, 7.0), (2.754, 1.668, 7.0), (2.635, 1.724, 7.0), (2.517, 1.785, 7.0), (2.402, 1.85, 7.0), (2.295, 1.92, 7.0), (2.196, 1.995, 7.0), (2.108, 2.077, 7.0), (2.034, 2.165, 7.0), (1.977, 2.261, 7.0), (1.938, 2.365, 7.0), (1.921, 2.478, 7.0), (1.928, 2.599, 7.0), (1.97, 2.77, 7.0), (2.035, 2.906, 7.0), (2.121, 3.014, 7.0), (2.228, 3.098, 7.0), (2.354, 3.165, 7.0), (2.498, 3.22, 7.0), (2.658, 3.268, 7.0), (2.833, 3.315, 7.0), (3.022, 3.367, 7.0), (3.224, 3.428, 7.0), (3.436, 3.505, 7.0), (3.658, 3.603, 7.0), (3.928, 3.737, 7.0), (4.154, 3.857, 7.0), (4.34, 3.965, 7.0), (4.49, 4.067, 7.0), (4.609, 4.166, 7.0), (4.701, 4.265, 7.0), (4.77, 4.368, 7.0), (4.82, 4.479, 7.0), (4.855, 4.602, 7.0), (4.88, 4.74, 7.0), (4.898, 4.897, 7.0), (4.914, 5.077, 7.0), (4.9, 5.25, 7.0), (4.835, 5.419, 7.0), (4.724, 5.583, 7.0), (4.574, 5.741, 7.0), (4.391, 5.889, 7.0), (4.181, 6.026, 7.0), (3.951, 6.15, 7.0), (3.706, 6.258, 7.0), (3.453, 6.348, 7.0), (3.198, 6.419, 7.0), (2.947, 6.467, 7.0), (2.707, 6.492, 7.0), (2.491, 6.501, 7.0), (2.187, 6.512, 7.0), (1.814, 6.525, 7.0), (1.389, 6.537, 7.0), (0.9286, 6.547, 7.0), (0.4514, 6.556, 7.0), (-0.02574, 6.561, 7.0), (-0.4852, 6.562, 7.0), (-0.9094, 6.558, 7.0), (-1.281, 6.548, 7.0), (-1.583, 6.531, 7.0), (-1.797, 6.505, 7.0), (-1.977, 6.468, 7.0), (-2.179, 6.419, 7.0), (-2.399, 6.356, 7.0), (-2.63, 6.282, 7.0), (-2.866, 6.197, 7.0), (-3.102, 6.102, 7.0), (-3.331, 5.997, 7.0), (-3.547, 5.884, 7.0), (-3.745, 5.762, 7.0), (-3.919, 5.633, 7.0), (-4.062, 5.497, 7.0), (-4.17, 5.355, 7.0), (-4.237, 5.204, 7.0), (-4.26, 5.053, 7.0), (-4.246, 4.902, 7.0), (-4.198, 4.752, 7.0), (-4.121, 4.604, 7.0), (-4.021, 4.459, 7.0), (-3.901, 4.317, 7.0), (-3.767, 4.181, 7.0), (-3.623, 4.049, 7.0), (-3.475, 3.924, 7.0), (-3.326, 3.807, 7.0), (-3.183, 3.698, 7.0), (-2.942, 3.536, 7.0), (-2.644, 3.359, 7.0), (-2.301, 3.171, 7.0), (-1.931, 2.971, 7.0), (-1.548, 2.761, 7.0), (-1.166, 2.544, 7.0), (-0.8023, 2.32, 7.0), (-0.4704, 2.09, 7.0), (-0.1859, 1.858, 7.0), (0.03602, 1.623, 7.0), (0.1803, 1.388, 7.0), (0.2317, 1.154, 7.0), (0.2279, 1.057, 7.0), (0.2159, 0.9604, 7.0), (0.1945, 0.8649, 7.0), (0.1627, 0.7715, 7.0), (0.1196, 0.6813, 7.0), (0.06395, 0.5953, 7.0), (-0.00519, 0.5145, 7.0), (-0.0889, 0.44, 7.0), (-0.1882, 0.3726, 7.0), (-0.3042, 0.3135, 7.0), (-0.4379, 0.2636, 7.0), (-0.5903, 0.2239, 7.0), (-0.6918, 0.2113, 7.0), (-0.8039, 0.2135, 7.0), (-0.9263, 0.2291, 7.0), (-1.058, 0.2572, 7.0), (-1.2, 0.2966, 7.0), (-1.351, 0.3461, 7.0), (-1.51, 0.4047, 7.0), (-1.677, 0.4711, 7.0), (-1.852, 0.5443, 7.0), (-2.034, 0.6231, 7.0), (-2.223, 0.7065, 7.0), (-2.418, 0.7932, 7.0), (-2.574, 0.863, 7.0), (-2.736, 0.9377, 7.0), (-2.904, 1.018, 7.0), (-3.077, 1.103, 7.0), (-3.253, 1.194, 7.0), (-3.432, 1.29, 7.0), (-3.612, 1.393, 7.0), (-3.792, 1.502, 7.0), (-3.971, 1.618, 7.0), (-4.148, 1.74, 7.0), (-4.321, 1.869, 7.0), (-4.49, 2.006, 7.0), (-4.698, 2.182, 7.0), (-4.894, 2.348, 7.0), (-5.08, 2.505, 7.0), (-5.256, 2.652, 7.0), (-5.426, 2.788, 7.0), (-5.589, 2.914, 7.0), (-5.749, 3.029, 7.0), (-5.905, 3.133, 7.0), (-6.061, 3.224, 7.0), (-6.216, 3.304, 7.0), (-6.374, 3.371, 7.0), (-6.535, 3.426, 7.0), (-6.724, 3.47, 7.0), (-6.938, 3.499, 7.0), (-7.17, 3.513, 7.0), (-7.413, 3.511, 7.0), (-7.66, 3.491, 7.0), (-7.903, 3.454, 7.0), (-8.136, 3.398, 7.0), (-8.352, 3.322, 7.0), (-8.543, 3.225, 7.0), (-8.703, 3.108, 7.0), (-8.825, 2.968, 7.0), (-8.901, 2.805, 7.0), (-8.917, 2.747, 7.0), (-8.931, 2.689, 7.0), (-8.94, 2.629, 7.0), (-8.942, 2.567, 7.0), (-8.935, 2.501, 7.0), (-8.917, 2.431, 7.0), (-8.886, 2.355, 7.0), (-8.84, 2.273, 7.0), (-8.777, 2.183, 7.0), (-8.694, 2.085, 7.0), (-8.59, 1.977, 7.0), (-8.462, 1.858, 7.0), (-8.351, 1.773, 7.0), (-8.231, 1.7, 7.0), (-8.102, 1.637, 7.0), (-7.966, 1.579, 7.0), (-7.825, 1.522, 7.0), (-7.681, 1.464, 7.0), (-7.534, 1.4, 7.0), (-7.387, 1.327, 7.0), (-7.241, 1.241, 7.0), (-7.098, 1.138, 7.0), (-6.959, 1.015, 7.0), (-6.826, 0.8686, 7.0), (-6.765, 0.7784, 7.0), (-6.727, 0.6861, 7.0), (-6.709, 0.5927, 7.0), (-6.708, 0.4992, 7.0), (-6.723, 0.4066, 7.0), (-6.751, 0.3158, 7.0), (-6.79, 0.2278, 7.0), (-6.838, 0.1435, 7.0), (-6.892, 0.06398, 7.0), (-6.95, -0.009931, 7.0), (-7.011, -0.07722, 7.0), (-7.071, -0.1369, 7.0), (-7.212, -0.2568, 7.0), (-7.365, -0.372, 7.0), (-7.525, -0.4841, 7.0), (-7.686, -0.595, 7.0), (-7.843, -0.7061, 7.0), (-7.988, -0.8192, 7.0), (-8.117, -0.936, 7.0), (-8.224, -1.058, 7.0), (-8.302, -1.187, 7.0), (-8.345, -1.324, 7.0), (-8.348, -1.472, 7.0), (-8.304, -1.632, 7.0), (-8.207, -1.814, 7.0), (-8.085, -1.963, 7.0), (-7.941, -2.081, 7.0), (-7.777, -2.171, 7.0), (-7.596, -2.237, 7.0), (-7.401, -2.283, 7.0), (-7.195, -2.311, 7.0), (-6.981, -2.325, 7.0), (-6.761, -2.329, 7.0), (-6.539, -2.324, 7.0), (-6.316, -2.316, 7.0), (-6.097, -2.307, 7.0), (-5.927, -2.298, 7.0), (-5.756, -2.285, 7.0), (-5.585, -2.27, 7.0), (-5.414, -2.253, 7.0), (-5.243, -2.237, 7.0), (-5.073, -2.221, 7.0), (-4.903, -2.208, 7.0), (-4.734, -2.199, 7.0), (-4.565, -2.194, 7.0), (-4.398, -2.196, 7.0), (-4.232, -2.204, 7.0), (-4.068, -2.221, 7.0), (-3.944, -2.241, 7.0), (-3.791, -2.27, 7.0), (-3.615, -2.306, 7.0), (-3.417, -2.348, 7.0), (-3.204, -2.393, 7.0), (-2.978, -2.439, 7.0), (-2.745, -2.484, 7.0), (-2.507, -2.526, 7.0), (-2.269, -2.563, 7.0), (-2.034, -2.593, 7.0), (-1.808, -2.614, 7.0)], [], [(0, 263, 262, 261, 260, 259, 258, 257, 256, 255, 254, 253, 252, 251, 250, 249, 248, 247, 246, 245, 244, 243, 242, 241, 240, 239, 238, 237, 236, 235, 234, 233, 232, 231, 230, 229, 228, 227, 226, 225, 224, 223, 222, 221, 220, 219, 218, 217, 216, 215, 214, 213, 212, 211, 210, 209, 208, 207, 206, 205, 204, 203, 202, 201, 200, 199, 198, 197, 196, 195, 194, 193, 192, 191, 190, 189, 188, 187, 186, 185, 184, 183, 182, 181, 180, 179, 178, 177, 176, 175, 174, 173, 172, 171, 170, 169, 168, 167, 166, 165, 164, 163, 162, 161, 160, 159, 158, 157, 156, 155, 154, 153, 152, 151, 150, 149, 148, 147, 146, 145, 144, 143, 142, 141, 140, 139, 138, 137, 136, 135, 134, 133, 132, 131, 130, 129, 128, 127, 126, 125, 124, 123, 122, 121, 120, 119, 118, 117, 116, 115, 114, 113, 112, 111, 110, 109, 108, 107, 106, 105, 104, 103, 102, 101, 100, 99, 98, 97, 96, 95, 94, 93, 92, 91, 90, 89, 88, 87, 86, 85, 84, 83, 82, 81, 80, 79, 78, 77, 76, 75, 74, 73, 72, 71, 70, 69, 68, 67, 66, 65, 64, 63, 62, 61, 60, 59, 58, 57, 56, 55, 54, 53, 52, 51, 50, 49, 48, 47, 46, 45, 44, 43, 42, 41, 40, 39, 38, 37, 36, 35, 34, 33, 32, 31, 30, 29, 28, 27, 26, 25, 24, 23, 22, 21, 20, 19, 18, 17, 16, 15, 14, 13, 12, 11, 10, 9, 8, 7, 6, 5, 4, 3, 2, 1), (264, 265, 266, 267, 268, 269, 270, 271, 272, 273, 274, 275, 276, 277, 278, 279, 280, 281, 282, 283, 284, 285, 286, 287, 288, 289, 290, 291, 292, 293, 294, 295, 296, 297, 298, 299, 300, 301, 302, 303, 304, 305, 306, 307, 308, 309, 310, 311, 312, 313, 314, 315, 316, 317, 318, 319, 320, 321, 322, 323, 324, 325, 326, 327, 328, 329, 330, 331, 332, 333, 334, 335, 336, 337, 338, 339, 340, 341, 342, 343, 344, 345, 346, 347, 348, 349, 350, 351, 352, 353, 354, 355, 356, 357, 358, 359, 360, 361, 362, 363, 364, 365, 366, 367, 368, 369, 370, 371, 372, 373, 374, 375, 376, 377, 378, 379, 380, 381, 382, 383, 384, 385, 386, 387, 388, 389, 390, 391, 392, 393, 394, 395, 396, 397, 398, 399, 400, 401, 402, 403, 404, 405, 406, 407, 408, 409, 410, 411, 412, 413, 414, 415, 416, 417, 418, 419, 420, 421, 422, 423, 424, 425, 426, 427, 428, 429, 430, 431, 432, 433, 434, 435, 436, 437, 438, 439, 440, 441, 442, 443, 444, 445, 446, 447, 448, 449, 450, 451, 452, 453, 454, 455, 456, 457, 458, 459, 460, 461, 462, 463, 464, 465, 466, 467, 468, 469, 470, 471, 472, 473, 474, 475, 476, 477, 478, 479, 480, 481, 482, 483, 484, 485, 486, 487, 488, 489, 490, 491, 492, 493, 494, 495, 496, 497, 498, 499, 500, 501, 502, 503, 504, 505, 506, 507, 508, 509, 510, 511, 512, 513, 514, 515, 516, 517, 518, 519, 520, 521, 522, 523, 524, 525, 526, 527), (173, 174, 438, 437), (174, 175, 439, 438), (175, 176, 440, 439), (176, 177, 441, 440), (177, 178, 442, 441), (178, 179, 443, 442), (179, 180, 444, 443), (180, 181, 445, 444), (181, 182, 446, 445), (182, 183, 447, 446), (183, 184, 448, 447), (184, 185, 449, 448), (185, 186, 450, 449), (186, 187, 451, 450), (187, 188, 452, 451), (188, 189, 453, 452), (189, 190, 454, 453), (190, 191, 455, 454), (191, 192, 456, 455), (192, 193, 457, 456), (193, 194, 458, 457), (194, 195, 459, 458), (195, 196, 460, 459), (196, 197, 461, 460), (197, 198, 462, 461), (198, 199, 463, 462), (199, 200, 464, 463), (200, 201, 465, 464), (201, 202, 466, 465), (202, 203, 467, 466), (203, 204, 468, 467), (204, 205, 469, 468), (205, 206, 470, 469), (206, 207, 471, 470), (0, 1, 265, 264), (207, 208, 472, 471), (1, 2, 266, 265), (208, 209, 473, 472), (2, 3, 267, 266), (209, 210, 474, 473), (3, 4, 268, 267), (210, 211, 475, 474), (4, 5, 269, 268), (211, 212, 476, 475), (5, 6, 270, 269), (212, 213, 477, 476), (6, 7, 271, 270), (213, 214, 478, 477), (7, 8, 272, 271), (214, 215, 479, 478), (8, 9, 273, 272), (215, 216, 480, 479), (9, 10, 274, 273), (216, 217, 481, 480), (10, 11, 275, 274), (217, 218, 482, 481), (11, 12, 276, 275), (218, 219, 483, 482), (12, 13, 277, 276), (219, 220, 484, 483), (13, 14, 278, 277), (220, 221, 485, 484), (14, 15, 279, 278), (221, 222, 486, 485), (15, 16, 280, 279), (222, 223, 487, 486), (16, 17, 281, 280), (223, 224, 488, 487), (17, 18, 282, 281), (224, 225, 489, 488), (18, 19, 283, 282), (225, 226, 490, 489), (19, 20, 284, 283), (226, 227, 491, 490), (20, 21, 285, 284), (227, 228, 492, 491), (21, 22, 286, 285), (228, 229, 493, 492), (22, 23, 287, 286), (229, 230, 494, 493), (23, 24, 288, 287), (230, 231, 495, 494), (24, 25, 289, 288), (231, 232, 496, 495), (25, 26, 290, 289), (232, 233, 497, 496), (26, 27, 291, 290), (233, 234, 498, 497), (27, 28, 292, 291), (234, 235, 499, 498), (28, 29, 293, 292), (235, 236, 500, 499), (29, 30, 294, 293), (236, 237, 501, 500), (30, 31, 295, 294), (237, 238, 502, 501), (31, 32, 296, 295), (238, 239, 503, 502), (32, 33, 297, 296), (239, 240, 504, 503), (33, 34, 298, 297), (240, 241, 505, 504), (34, 35, 299, 298), (241, 242, 506, 505), (35, 36, 300, 299), (242, 243, 507, 506), (36, 37, 301, 300), (243, 244, 508, 507), (37, 38, 302, 301), (244, 245, 509, 508), (38, 39, 303, 302), (245, 246, 510, 509), (39, 40, 304, 303), (246, 247, 511, 510), (40, 41, 305, 304), (247, 248, 512, 511), (41, 42, 306, 305), (248, 249, 513, 512), (42, 43, 307, 306), (249, 250, 514, 513), (43, 44, 308, 307), (250, 251, 515, 514), (44, 45, 309, 308), (251, 252, 516, 515), (45, 46, 310, 309), (252, 253, 517, 516), (46, 47, 311, 310), (253, 254, 518, 517), (47, 48, 312, 311), (254, 255, 519, 518), (48, 49, 313, 312), (255, 256, 520, 519), (49, 50, 314, 313), (256, 257, 521, 520), (50, 51, 315, 314), (257, 258, 522, 521), (51, 52, 316, 315), (258, 259, 523, 522), (52, 53, 317, 316), (259, 260, 524, 523), (53, 54, 318, 317), (260, 261, 525, 524), (54, 55, 319, 318), (261, 262, 526, 525), (55, 56, 320, 319), (262, 263, 527, 526), (56, 57, 321, 320), (263, 0, 264, 527), (57, 58, 322, 321), (58, 59, 323, 322), (59, 60, 324, 323), (60, 61, 325, 324), (61, 62, 326, 325), (62, 63, 327, 326), (63, 64, 328, 327), (64, 65, 329, 328), (65, 66, 330, 329), (66, 67, 331, 330), (67, 68, 332, 331), (68, 69, 333, 332), (69, 70, 334, 333), (70, 71, 335, 334), (71, 72, 336, 335), (72, 73, 337, 336), (73, 74, 338, 337), (74, 75, 339, 338), (75, 76, 340, 339), (76, 77, 341, 340), (77, 78, 342, 341), (78, 79, 343, 342), (79, 80, 344, 343), (80, 81, 345, 344), (81, 82, 346, 345), (82, 83, 347, 346), (83, 84, 348, 347), (84, 85, 349, 348), (85, 86, 350, 349), (86, 87, 351, 350), (87, 88, 352, 351), (88, 89, 353, 352), (89, 90, 354, 353), (90, 91, 355, 354), (91, 92, 356, 355), (92, 93, 357, 356), (93, 94, 358, 357), (94, 95, 359, 358), (95, 96, 360, 359), (96, 97, 361, 360), (97, 98, 362, 361), (98, 99, 363, 362), (99, 100, 364, 363), (100, 101, 365, 364), (101, 102, 366, 365), (102, 103, 367, 366), (103, 104, 368, 367), (104, 105, 369, 368), (105, 106, 370, 369), (106, 107, 371, 370), (107, 108, 372, 371), (108, 109, 373, 372), (109, 110, 374, 373), (110, 111, 375, 374), (111, 112, 376, 375), (112, 113, 377, 376), (113, 114, 378, 377), (114, 115, 379, 378), (115, 116, 380, 379), (116, 117, 381, 380), (117, 118, 382, 381), (118, 119, 383, 382), (119, 120, 384, 383), (120, 121, 385, 384), (121, 122, 386, 385), (122, 123, 387, 386), (123, 124, 388, 387), (124, 125, 389, 388), (125, 126, 390, 389), (126, 127, 391, 390), (127, 128, 392, 391), (128, 129, 393, 392), (129, 130, 394, 393), (130, 131, 395, 394), (131, 132, 396, 395), (132, 133, 397, 396), (133, 134, 398, 397), (134, 135, 399, 398), (135, 136, 400, 399), (136, 137, 401, 400), (137, 138, 402, 401), (138, 139, 403, 402), (139, 140, 404, 403), (140, 141, 405, 404), (141, 142, 406, 405), (142, 143, 407, 406), (143, 144, 408, 407), (144, 145, 409, 408), (145, 146, 410, 409), (146, 147, 411, 410), (147, 148, 412, 411), (148, 149, 413, 412), (149, 150, 414, 413), (150, 151, 415, 414), (151, 152, 416, 415), (152, 153, 417, 416), (153, 154, 418, 417), (154, 155, 419, 418), (155, 156, 420, 419), (156, 157, 421, 420), (157, 158, 422, 421), (158, 159, 423, 422), (159, 160, 424, 423), (160, 161, 425, 424), (161, 162, 426, 425), (162, 163, 427, 426), (163, 164, 428, 427), (164, 165, 429, 428), (165, 166, 430, 429), (166, 167, 431, 430), (167, 168, 432, 431), (168, 169, 433, 432), (169, 170, 434, 433), (170, 171, 435, 434), (171, 172, 436, 435), (172, 173, 437, 436)])
me_mesh_004.use_remesh_preserve_volume = False
me_mesh_004.use_remesh_preserve_attributes = False
me_mesh_004.use_mirror_vertex_groups = False
me_mesh_004.update()

# ---- curves / text
cu_beziercurve_002 = bpy.data.curves.new('BezierCurve.002', 'CURVE')
cu_beziercurve_002.dimensions = '3D'
_sp = cu_beziercurve_002.splines.new('BEZIER'); _sp.bezier_points.add(21)
_sp.bezier_points.foreach_set('co', [-1.595, -2.624, 0.0, 3.233, -1.602, 0.0, 2.873, 1.615, 0.0, 1.928, 2.599, -7.67e-09, 3.658, 3.603, 1.79e-08, 4.914, 5.077, -1.662e-08, 2.707, 6.492, 0.0, -1.797, 6.505, 0.0, -4.17, 5.355, 0.0, -3.183, 3.698, -3.835e-08, 0.2317, 1.154, -3.899e-08, -0.5903, 0.2239, -2.94e-08, -2.418, 0.7932, 1.47e-08, -4.49, 2.006, 1.406e-08, -6.535, 3.426, 0.0, -8.901, 2.805, 0.0, -8.462, 1.858, -7.67e-09, -6.826, 0.8686, 0.0, -7.071, -0.1369, 0.0, -8.304, -1.632, 0.0, -6.097, -2.307, 0.0, -4.068, -2.221, 0.0])
_sp.bezier_points.foreach_set('handle_left', [-2.421, -2.61, 0.0, 2.125, -2.467, 0.0, 4.104, 1.07, 0.0, 1.85, 2.094, -1.109e-08, 2.753, 3.162, 6.565e-08, 4.85, 4.305, -1.805e-08, 3.639, 6.445, 0.0, -1.139, 6.625, 0.0, -3.821, 5.934, 0.0, -3.741, 4.117, -3.055e-08, 0.2317, 2.086, -3.899e-08, 0.05837, 0.3608, -4.41e-08, -1.624, 0.4411, 1.47e-08, -3.824, 1.445, -1.919e-09, -5.882, 3.234, 0.0, -8.698, 3.503, 0.0, -9.023, 2.355, 5.854e-09, -7.345, 1.508, 0.0, -6.833, 0.08544, 0.0, -8.58, -0.9671, 0.0, -6.965, -2.341, 0.0, -4.723, -2.135, 0.0])
_sp.bezier_points.foreach_set('handle_right', [-0.9597, -2.634, 0.0, 4.294, -0.7739, 0.0, 2.405, 1.822, 0.0, 2.046, 3.357, -2.557e-09, 4.83, 4.173, -4.391e-08, 4.971, 5.768, -1.534e-08, 2.039, 6.525, 0.0, -2.462, 6.385, 0.0, -4.53, 4.756, 0.0, -2.359, 3.08, -4.986e-08, 0.2317, 0.7674, -3.899e-08, -0.9743, 0.1428, -2.07e-08, -3.026, 1.063, 1.47e-08, -5.347, 2.727, 3.46e-08, -7.232, 3.63, 0.0, -8.969, 2.573, 0.0, -8.042, 1.487, -1.78e-08, -6.537, 0.5129, 0.0, -7.598, -0.6279, 0.0, -7.972, -2.434, 0.0, -5.417, -2.28, 0.0, -3.634, -2.278, 0.0])
for _p, _l, _r in zip(_sp.bezier_points, ['ALIGNED', 'ALIGNED', 'ALIGNED', 'ALIGNED', 'ALIGNED', 'ALIGNED', 'ALIGNED', 'ALIGNED', 'ALIGNED', 'ALIGNED', 'ALIGNED', 'ALIGNED', 'ALIGNED', 'ALIGNED', 'ALIGNED', 'ALIGNED', 'ALIGNED', 'ALIGNED', 'ALIGNED', 'ALIGNED', 'ALIGNED', 'ALIGNED'], ['ALIGNED', 'ALIGNED', 'ALIGNED', 'ALIGNED', 'ALIGNED', 'ALIGNED', 'ALIGNED', 'ALIGNED', 'ALIGNED', 'ALIGNED', 'ALIGNED', 'ALIGNED', 'ALIGNED', 'ALIGNED', 'ALIGNED', 'ALIGNED', 'ALIGNED', 'ALIGNED', 'ALIGNED', 'ALIGNED', 'ALIGNED', 'ALIGNED']): _p.handle_left_type = _l; _p.handle_right_type = _r
_sp.order_u = 0
_sp.order_v = 0
_sp.use_cyclic_u = True
_sp = cu_beziercurve_002.splines.new('BEZIER'); _sp.bezier_points.add(20)
_sp.bezier_points.foreach_set('co', [-2.238, -3.341, 0.0, 4.269, -1.772, 0.0, 4.009, 1.758, 0.0, 3.015, 2.557, -1.662e-08, 5.261, 3.678, 0.0, 5.55, 5.982, 3.579e-08, 2.819, 7.241, 5.881e-08, -1.629, 7.298, 8.949e-09, -5.114, 5.645, 2.876e-08, -4.129, 3.468, 3.835e-09, -0.4804, 1.004, 3.068e-08, -1.815, 1.368, 0.0, -4.206, 2.783, 0.0, -6.691, 4.198, -1.918e-08, -9.604, 3.267, 0.0, -9.711, 1.994, 0.0, -7.697, 0.4739, 0.0, -8.43, -0.3177, 0.0, -9.151, -2.065, 0.0, -6.402, -2.997, 0.0, -4.0, -2.957, 0.0])
_sp.bezier_points.foreach_set('handle_left', [-2.464, -3.298, 0.0, 3.154, -2.994, 0.0, 5.038, 0.5557, 0.0, 2.698, 2.044, -1.662e-08, 4.363, 2.797, 3.707e-08, 5.957, 5.166, 3.197e-09, 3.987, 7.105, 5.636e-08, -0.1176, 7.419, -3.835e-08, -4.704, 6.327, 2.876e-08, -4.696, 3.969, 5.114e-09, -0.2505, 1.532, 1.792e-08, -1.392, 1.181, 0.0, -3.881, 2.594, 0.0, -5.608, 3.978, -5.753e-08, -9.364, 4.088, 0.0, -10.01, 2.571, 0.0, -7.806, 0.935, 0.0, -8.215, -0.103, 0.0, -9.475, -1.282, 0.0, -7.424, -3.033, 0.0, -4.712, -2.843, 0.0])
_sp.bezier_points.foreach_set('handle_right', [-0.6134, -3.654, 0.0, 4.898, -1.083, 0.0, 3.617, 2.216, 0.0, 3.247, 2.933, -1.662e-08, 5.913, 4.316, -2.688e-08, 5.183, 6.718, 6.52e-08, 1.592, 7.384, 6.137e-08, -2.422, 7.235, 3.38e-08, -5.539, 4.941, 2.876e-08, -3.306, 2.741, 1.982e-09, -0.6358, 0.6463, 3.931e-08, -2.159, 1.52, 0.0, -4.573, 2.996, 0.0, -7.53, 4.368, 1.053e-08, -9.683, 2.993, 0.0, -8.973, 0.5897, 0.0, -7.627, 0.1783, 0.0, -9.029, -0.9169, 0.0, -8.76, -3.009, 0.0, -5.233, -2.957, 0.0, -3.106, -3.1, 0.0])
for _p, _l, _r in zip(_sp.bezier_points, ['ALIGNED', 'ALIGNED', 'ALIGNED', 'ALIGNED', 'ALIGNED', 'ALIGNED', 'ALIGNED', 'ALIGNED', 'ALIGNED', 'ALIGNED', 'ALIGNED', 'ALIGNED', 'ALIGNED', 'ALIGNED', 'ALIGNED', 'ALIGNED', 'ALIGNED', 'ALIGNED', 'ALIGNED', 'ALIGNED', 'ALIGNED'], ['ALIGNED', 'ALIGNED', 'ALIGNED', 'ALIGNED', 'ALIGNED', 'ALIGNED', 'ALIGNED', 'ALIGNED', 'ALIGNED', 'ALIGNED', 'ALIGNED', 'ALIGNED', 'ALIGNED', 'ALIGNED', 'ALIGNED', 'ALIGNED', 'ALIGNED', 'ALIGNED', 'ALIGNED', 'ALIGNED', 'ALIGNED']): _p.handle_left_type = _l; _p.handle_right_type = _r
_sp.order_u = 0
_sp.order_v = 0
_sp.use_cyclic_u = True
_sp = cu_beziercurve_002.splines.new('BEZIER'); _sp.bezier_points.add(3)
_sp.bezier_points.foreach_set('co', [-10.5, 0.4245, 9.293e-08, -5.285, 6.963, 2.589e-07, 6.644, 1.873, 6.076e-08, -2.535, -4.054, 4.777e-08])
_sp.bezier_points.foreach_set('handle_left', [-10.14, -2.85, 1.259e-07, -8.18, 5.511, -6.231e-07, 9.138, 10.03, 2.024e-07, 3.392, -3.866, -9.749e-09])
_sp.bezier_points.foreach_set('handle_right', [-10.98, 4.853, 4.837e-08, -2.89, 8.165, 9.887e-07, 4.788, -4.2, -4.466e-08, -9.591, -4.277, 1.162e-07])
for _p, _l, _r in zip(_sp.bezier_points, ['ALIGNED', 'ALIGNED', 'ALIGNED', 'ALIGNED'], ['ALIGNED', 'ALIGNED', 'ALIGNED', 'ALIGNED']): _p.handle_left_type = _l; _p.handle_right_type = _r
_sp.order_u = 0
_sp.order_v = 0
_sp.use_cyclic_u = True
cu_beziercurve_002.use_path = True
cu_beziercurve_002.use_path_clamp = True
cu_beziercurve_002.bevel_resolution = 0
cu_beziercurve_002.fill_mode = 'HALF'

# ---- objects
ob_circuit = bpy.data.objects.new('circuit', me_mesh_003)
ob_circuit_inside = bpy.data.objects.new('circuit.inside', me_mesh_004)
ob_beziercurve = bpy.data.objects.new('BezierCurve', cu_beziercurve_002)
ob_lamp = bpy.data.objects.new('Lamp', light_lamp)
ob_camera = bpy.data.objects.new('Camera', cam_camera)

# ---- transforms, parenting, visibility, modifiers, constraints
ob_circuit.location = (0.0, 0.0, 0.0)
ob_circuit.scale = (12.0, 12.0, 1.0)
ob_circuit.lineart.crease_threshold = 0.0
ob_circuit_inside.location = (0.0, 0.0, 0.0)
ob_circuit_inside.scale = (12.0, 12.0, 1.0)
ob_circuit_inside.lineart.crease_threshold = 0.0
ob_beziercurve.location = (0.0, 0.0, 0.0)
ob_beziercurve.scale = (12.0, 12.0, 1.0)
ob_beziercurve.hide_viewport = True
ob_beziercurve.lineart.crease_threshold = 0.0
ob_lamp.location = (4.076, 1.005, 5.904)
ob_lamp.rotation_euler = (0.6503, 0.05522, 1.866)
ob_lamp.lock_rotations_4d = False
ob_lamp.empty_display_type = 'ARROWS'
ob_lamp.color = (0.0, 0.0, 0.0, 0.0)
ob_lamp.lineart.crease_threshold = 0.0
ob_camera.location = (7.481, -6.508, 5.344)
ob_camera.rotation_euler = (1.109, 0.0, 0.8149)
ob_camera.lock_rotations_4d = False
ob_camera.empty_display_type = 'ARROWS'
ob_camera.color = (0.0, 0.0, 0.0, 0.0)
ob_camera.display_type = 'WIRE'
ob_camera.lineart.crease_threshold = 0.0

# ---- collection membership
col_collection_1.objects.link(ob_circuit)
col_collection_1.objects.link(ob_circuit_inside)
col_collection_1.objects.link(ob_beziercurve)
col_collection_1.objects.link(ob_lamp)
col_collection_1.objects.link(ob_camera)

# ---- scene / render settings (as saved in the file)
scene.camera = ob_camera
scene.frame_start = 1; scene.frame_end = 250; scene.frame_set(1)
scene.render.engine = 'BLENDER_EEVEE_NEXT'
scene.render.resolution_percentage = 50
scene.render.dither_intensity = 0.0
scene.cycles.use_denoising = False
scene.cycles.samples = 128
scene.cycles.sampling_pattern = 'TABULATED_SOBOL'
scene.cycles.light_sampling_threshold = 0.0
scene.cycles.use_adaptive_sampling = False
scene.cycles.use_light_tree = False
scene.cycles.blur_glossy = 0.0
scene.cycles.sample_clamp_indirect = 0.0
scene.view_settings.view_transform = 'Standard'
bpy.context.view_layer.update()
